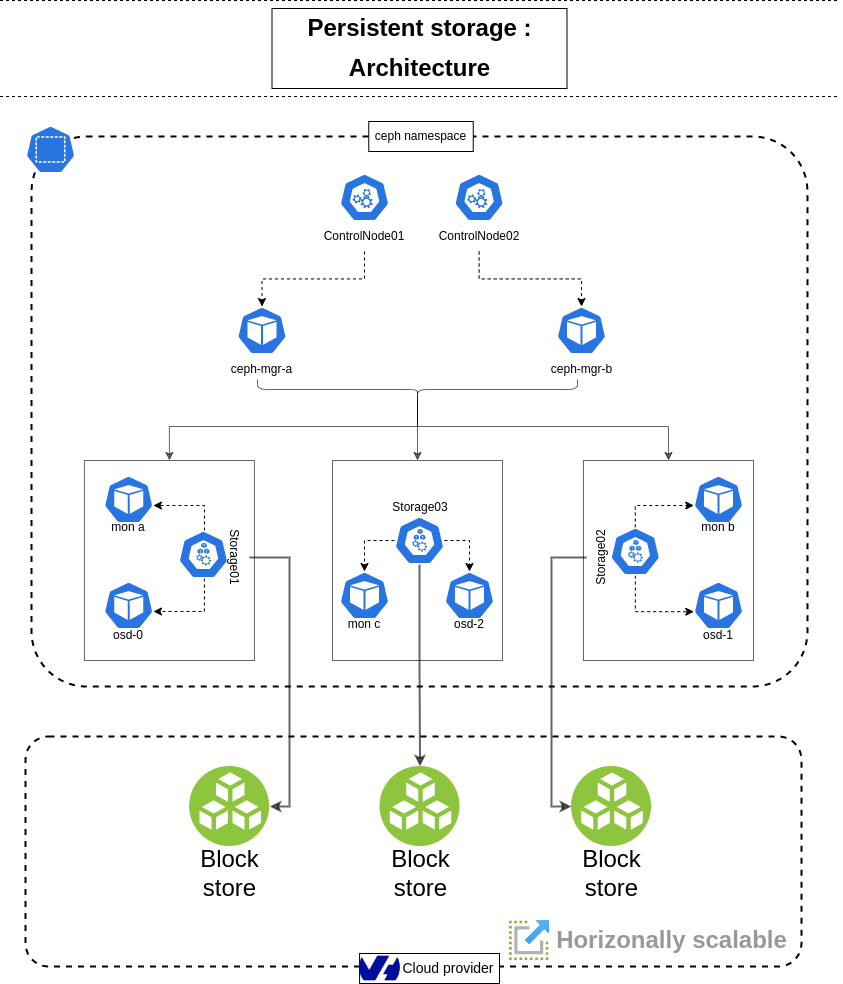

The diagram above was exported from draw.io. Its source (the exported page's mxGraphModel, read from the mxfile embedded in the PNG):
<mxGraphModel dx="1240" dy="749" grid="1" gridSize="10" guides="1" tooltips="1" connect="1" arrows="1" fold="1" page="1" pageScale="1" pageWidth="850" pageHeight="1100" math="0" shadow="0">
  <root>
    <mxCell id="0" />
    <mxCell id="1" parent="0" />
    <mxCell id="2" value="" style="rounded=0;whiteSpace=wrap;html=1;strokeColor=default;strokeWidth=1;fillColor=none;opacity=60;" vertex="1" parent="1">
      <mxGeometry x="88.93" y="2324" width="170" height="200" as="geometry" />
    </mxCell>
    <mxCell id="3" value="" style="rounded=0;whiteSpace=wrap;html=1;strokeColor=default;strokeWidth=1;fillColor=none;opacity=60;" vertex="1" parent="1">
      <mxGeometry x="588" y="2324" width="170" height="200" as="geometry" />
    </mxCell>
    <mxCell id="4" value="" style="rounded=0;whiteSpace=wrap;html=1;strokeColor=default;strokeWidth=1;fillColor=none;opacity=60;" vertex="1" parent="1">
      <mxGeometry x="337" y="2324" width="170" height="200" as="geometry" />
    </mxCell>
    <mxCell id="5" value="" style="rounded=1;whiteSpace=wrap;html=1;strokeColor=default;fillColor=none;dashed=1;strokeWidth=2;movable=1;resizable=1;rotatable=1;deletable=1;editable=1;connectable=1;arcSize=10;" vertex="1" parent="1">
      <mxGeometry x="36.06" y="2000" width="775.88" height="550" as="geometry" />
    </mxCell>
    <mxCell id="6" value="" style="group;strokeColor=default;" vertex="1" connectable="0" parent="1">
      <mxGeometry x="276.5" y="1872" width="295" height="80" as="geometry" />
    </mxCell>
    <mxCell id="7" value="Persistent storage :" style="text;strokeColor=none;fillColor=none;html=1;fontSize=24;fontStyle=1;verticalAlign=middle;align=center;" vertex="1" parent="6">
      <mxGeometry width="295" height="40" as="geometry" />
    </mxCell>
    <mxCell id="8" value="Architecture" style="text;strokeColor=none;fillColor=none;html=1;fontSize=24;fontStyle=1;verticalAlign=middle;align=center;" vertex="1" parent="6">
      <mxGeometry x="56" y="40" width="182" height="40" as="geometry" />
    </mxCell>
    <mxCell id="9" value="" style="endArrow=none;dashed=1;html=1;fontSize=8;" edge="1" parent="1">
      <mxGeometry width="50" height="50" relative="1" as="geometry">
        <mxPoint x="4.500000000000227" y="1960" as="sourcePoint" />
        <mxPoint x="844.5" y="1960" as="targetPoint" />
      </mxGeometry>
    </mxCell>
    <mxCell id="10" value="" style="endArrow=none;dashed=1;html=1;fontSize=8;" edge="1" parent="1">
      <mxGeometry width="50" height="50" relative="1" as="geometry">
        <mxPoint x="4.500000000000227" y="1864" as="sourcePoint" />
        <mxPoint x="844.5" y="1864" as="targetPoint" />
      </mxGeometry>
    </mxCell>
    <mxCell id="11" value="" style="sketch=0;html=1;dashed=0;whitespace=wrap;fillColor=#2875E2;strokeColor=#ffffff;points=[[0.005,0.63,0],[0.1,0.2,0],[0.9,0.2,0],[0.5,0,0],[0.995,0.63,0],[0.72,0.99,0],[0.5,1,0],[0.28,0.99,0]];verticalLabelPosition=bottom;align=center;verticalAlign=top;shape=mxgraph.kubernetes.icon;prIcon=ns;strokeWidth=1;" vertex="1" parent="1">
      <mxGeometry x="30.060000000000002" y="1989" width="50" height="48" as="geometry" />
    </mxCell>
    <mxCell id="12" value="ceph namespace" style="text;html=1;strokeColor=default;fillColor=default;align=center;verticalAlign=middle;whiteSpace=wrap;rounded=0;strokeWidth=1;" vertex="1" parent="1">
      <mxGeometry x="373.25" y="1985" width="104.5" height="30" as="geometry" />
    </mxCell>
    <mxCell id="13" value="" style="sketch=0;html=1;dashed=0;whitespace=wrap;fillColor=#2875E2;strokeColor=#ffffff;points=[[0.005,0.63,0],[0.1,0.2,0],[0.9,0.2,0],[0.5,0,0],[0.995,0.63,0],[0.72,0.99,0],[0.5,1,0],[0.28,0.99,0]];verticalLabelPosition=bottom;align=center;verticalAlign=top;shape=mxgraph.kubernetes.icon;prIcon=master;strokeWidth=1;" vertex="1" parent="1">
      <mxGeometry x="458.63" y="2037" width="50" height="48" as="geometry" />
    </mxCell>
    <mxCell id="14" value="" style="sketch=0;html=1;dashed=0;whitespace=wrap;fillColor=#2875E2;strokeColor=#ffffff;points=[[0.005,0.63,0],[0.1,0.2,0],[0.9,0.2,0],[0.5,0,0],[0.995,0.63,0],[0.72,0.99,0],[0.5,1,0],[0.28,0.99,0]];verticalLabelPosition=bottom;align=center;verticalAlign=top;shape=mxgraph.kubernetes.icon;prIcon=master;strokeWidth=1;" vertex="1" parent="1">
      <mxGeometry x="344" y="2037" width="50" height="48" as="geometry" />
    </mxCell>
    <mxCell id="15" style="edgeStyle=elbowEdgeStyle;rounded=0;orthogonalLoop=1;jettySize=auto;elbow=vertical;html=1;entryX=0.5;entryY=0;entryDx=0;entryDy=0;entryPerimeter=0;dashed=1;startArrow=none;startFill=0;endArrow=classic;endFill=1;" edge="1" source="16" target="20" parent="1">
      <mxGeometry relative="1" as="geometry" />
    </mxCell>
    <mxCell id="16" value="ControlNode01" style="text;html=1;strokeColor=none;fillColor=none;align=center;verticalAlign=middle;whiteSpace=wrap;rounded=0;strokeWidth=1;" vertex="1" parent="1">
      <mxGeometry x="319" y="2085" width="100" height="30" as="geometry" />
    </mxCell>
    <mxCell id="17" style="edgeStyle=elbowEdgeStyle;rounded=0;orthogonalLoop=1;jettySize=auto;elbow=vertical;html=1;entryX=0.5;entryY=0;entryDx=0;entryDy=0;entryPerimeter=0;dashed=1;startArrow=none;startFill=0;endArrow=classic;endFill=1;" edge="1" source="18" target="19" parent="1">
      <mxGeometry relative="1" as="geometry" />
    </mxCell>
    <mxCell id="18" value="ControlNode02" style="text;html=1;strokeColor=none;fillColor=none;align=center;verticalAlign=middle;whiteSpace=wrap;rounded=0;strokeWidth=1;" vertex="1" parent="1">
      <mxGeometry x="433.63" y="2085" width="100" height="30" as="geometry" />
    </mxCell>
    <mxCell id="19" value="" style="sketch=0;html=1;dashed=0;whitespace=wrap;fillColor=#2875E2;strokeColor=#ffffff;points=[[0.005,0.63,0],[0.1,0.2,0],[0.9,0.2,0],[0.5,0,0],[0.995,0.63,0],[0.72,0.99,0],[0.5,1,0],[0.28,0.99,0]];verticalLabelPosition=bottom;align=center;verticalAlign=top;shape=mxgraph.kubernetes.icon;prIcon=pod;strokeWidth=1;" vertex="1" parent="1">
      <mxGeometry x="561" y="2170" width="50" height="48" as="geometry" />
    </mxCell>
    <mxCell id="20" value="" style="sketch=0;html=1;dashed=0;whitespace=wrap;fillColor=#2875E2;strokeColor=#ffffff;points=[[0.005,0.63,0],[0.1,0.2,0],[0.9,0.2,0],[0.5,0,0],[0.995,0.63,0],[0.72,0.99,0],[0.5,1,0],[0.28,0.99,0]];verticalLabelPosition=bottom;align=center;verticalAlign=top;shape=mxgraph.kubernetes.icon;prIcon=pod;strokeWidth=1;" vertex="1" parent="1">
      <mxGeometry x="241.5" y="2170" width="50" height="48" as="geometry" />
    </mxCell>
    <mxCell id="21" value="ceph-mgr-a" style="text;html=1;strokeColor=none;fillColor=none;align=center;verticalAlign=middle;whiteSpace=wrap;rounded=0;strokeWidth=1;" vertex="1" parent="1">
      <mxGeometry x="232" y="2218" width="69" height="30" as="geometry" />
    </mxCell>
    <mxCell id="22" value="ceph-mgr-b" style="text;html=1;strokeColor=none;fillColor=none;align=center;verticalAlign=middle;whiteSpace=wrap;rounded=0;strokeWidth=1;" vertex="1" parent="1">
      <mxGeometry x="551.5" y="2218" width="69" height="30" as="geometry" />
    </mxCell>
    <mxCell id="23" value="" style="sketch=0;html=1;dashed=0;whitespace=wrap;fillColor=#2875E2;strokeColor=#ffffff;points=[[0.005,0.63,0],[0.1,0.2,0],[0.9,0.2,0],[0.5,0,0],[0.995,0.63,0],[0.72,0.99,0],[0.5,1,0],[0.28,0.99,0]];verticalLabelPosition=bottom;align=center;verticalAlign=top;shape=mxgraph.kubernetes.icon;prIcon=pod;strokeWidth=1;" vertex="1" parent="1">
      <mxGeometry x="344" y="2435" width="50" height="48" as="geometry" />
    </mxCell>
    <mxCell id="24" value="" style="sketch=0;html=1;dashed=0;whitespace=wrap;fillColor=#2875E2;strokeColor=#ffffff;points=[[0.005,0.63,0],[0.1,0.2,0],[0.9,0.2,0],[0.5,0,0],[0.995,0.63,0],[0.72,0.99,0],[0.5,1,0],[0.28,0.99,0]];verticalLabelPosition=bottom;align=center;verticalAlign=top;shape=mxgraph.kubernetes.icon;prIcon=pod;strokeWidth=1;" vertex="1" parent="1">
      <mxGeometry x="108.19" y="2445" width="50" height="48" as="geometry" />
    </mxCell>
    <mxCell id="25" value="" style="sketch=0;html=1;dashed=0;whitespace=wrap;fillColor=#2875E2;strokeColor=#ffffff;points=[[0.005,0.63,0],[0.1,0.2,0],[0.9,0.2,0],[0.5,0,0],[0.995,0.63,0],[0.72,0.99,0],[0.5,1,0],[0.28,0.99,0]];verticalLabelPosition=bottom;align=center;verticalAlign=top;shape=mxgraph.kubernetes.icon;prIcon=pod;strokeWidth=1;" vertex="1" parent="1">
      <mxGeometry x="449" y="2435" width="50" height="48" as="geometry" />
    </mxCell>
    <mxCell id="26" style="edgeStyle=orthogonalEdgeStyle;rounded=0;orthogonalLoop=1;jettySize=auto;html=1;entryX=0.5;entryY=0;entryDx=0;entryDy=0;entryPerimeter=0;dashed=1;startArrow=none;startFill=0;endArrow=classic;endFill=1;elbow=vertical;" edge="1" source="29" target="23" parent="1">
      <mxGeometry relative="1" as="geometry" />
    </mxCell>
    <mxCell id="27" style="edgeStyle=orthogonalEdgeStyle;rounded=0;orthogonalLoop=1;jettySize=auto;html=1;entryX=0.5;entryY=0;entryDx=0;entryDy=0;entryPerimeter=0;dashed=1;startArrow=none;startFill=0;endArrow=classic;endFill=1;elbow=vertical;" edge="1" source="29" target="25" parent="1">
      <mxGeometry relative="1" as="geometry">
        <Array as="points">
          <mxPoint x="474" y="2404" />
        </Array>
      </mxGeometry>
    </mxCell>
    <mxCell id="28" style="edgeStyle=orthogonalEdgeStyle;rounded=0;orthogonalLoop=1;jettySize=auto;html=1;strokeWidth=2;startArrow=none;startFill=0;endArrow=classic;endFill=1;opacity=60;elbow=vertical;" edge="1" source="29" target="54" parent="1">
      <mxGeometry relative="1" as="geometry" />
    </mxCell>
    <mxCell id="29" value="" style="sketch=0;html=1;dashed=0;whitespace=wrap;fillColor=#2875E2;strokeColor=#ffffff;points=[[0.005,0.63,0],[0.1,0.2,0],[0.9,0.2,0],[0.5,0,0],[0.995,0.63,0],[0.72,0.99,0],[0.5,1,0],[0.28,0.99,0]];verticalLabelPosition=bottom;align=center;verticalAlign=top;shape=mxgraph.kubernetes.icon;prIcon=node;strokeWidth=1;" vertex="1" parent="1">
      <mxGeometry x="399" y="2380" width="50" height="48" as="geometry" />
    </mxCell>
    <mxCell id="30" style="edgeStyle=elbowEdgeStyle;rounded=0;orthogonalLoop=1;jettySize=auto;elbow=vertical;html=1;entryX=0.005;entryY=0.63;entryDx=0;entryDy=0;entryPerimeter=0;dashed=1;startArrow=none;startFill=0;endArrow=classic;endFill=1;" edge="1" source="32" target="38" parent="1">
      <mxGeometry relative="1" as="geometry">
        <Array as="points">
          <mxPoint x="665" y="2369" />
        </Array>
      </mxGeometry>
    </mxCell>
    <mxCell id="31" style="edgeStyle=orthogonalEdgeStyle;rounded=0;orthogonalLoop=1;jettySize=auto;elbow=vertical;html=1;entryX=0.005;entryY=0.63;entryDx=0;entryDy=0;entryPerimeter=0;dashed=1;startArrow=none;startFill=0;endArrow=classic;endFill=1;" edge="1" source="32" target="37" parent="1">
      <mxGeometry relative="1" as="geometry">
        <Array as="points">
          <mxPoint x="640" y="2475" />
        </Array>
      </mxGeometry>
    </mxCell>
    <mxCell id="32" value="" style="sketch=0;html=1;dashed=0;whitespace=wrap;fillColor=#2875E2;strokeColor=#ffffff;points=[[0.005,0.63,0],[0.1,0.2,0],[0.9,0.2,0],[0.5,0,0],[0.995,0.63,0],[0.72,0.99,0],[0.5,1,0],[0.28,0.99,0]];verticalLabelPosition=bottom;align=center;verticalAlign=top;shape=mxgraph.kubernetes.icon;prIcon=node;strokeWidth=1;" vertex="1" parent="1">
      <mxGeometry x="614.7900000000001" y="2391" width="50" height="48" as="geometry" />
    </mxCell>
    <mxCell id="33" style="edgeStyle=elbowEdgeStyle;rounded=0;orthogonalLoop=1;jettySize=auto;elbow=vertical;html=1;entryX=0.995;entryY=0.63;entryDx=0;entryDy=0;entryPerimeter=0;dashed=1;startArrow=none;startFill=0;endArrow=classic;endFill=1;" edge="1" source="35" target="24" parent="1">
      <mxGeometry relative="1" as="geometry">
        <Array as="points">
          <mxPoint x="208.93" y="2475" />
        </Array>
      </mxGeometry>
    </mxCell>
    <mxCell id="34" style="edgeStyle=elbowEdgeStyle;rounded=0;orthogonalLoop=1;jettySize=auto;elbow=vertical;html=1;entryX=0.995;entryY=0.63;entryDx=0;entryDy=0;entryPerimeter=0;dashed=1;startArrow=none;startFill=0;endArrow=classic;endFill=1;" edge="1" source="35" target="36" parent="1">
      <mxGeometry relative="1" as="geometry">
        <Array as="points">
          <mxPoint x="208.93" y="2369" />
        </Array>
      </mxGeometry>
    </mxCell>
    <mxCell id="35" value="" style="sketch=0;html=1;dashed=0;whitespace=wrap;fillColor=#2875E2;strokeColor=#ffffff;points=[[0.005,0.63,0],[0.1,0.2,0],[0.9,0.2,0],[0.5,0,0],[0.995,0.63,0],[0.72,0.99,0],[0.5,1,0],[0.28,0.99,0]];verticalLabelPosition=bottom;align=center;verticalAlign=top;shape=mxgraph.kubernetes.icon;prIcon=node;strokeWidth=1;" vertex="1" parent="1">
      <mxGeometry x="182.93" y="2394" width="50" height="48" as="geometry" />
    </mxCell>
    <mxCell id="36" value="" style="sketch=0;html=1;dashed=0;whitespace=wrap;fillColor=#2875E2;strokeColor=#ffffff;points=[[0.005,0.63,0],[0.1,0.2,0],[0.9,0.2,0],[0.5,0,0],[0.995,0.63,0],[0.72,0.99,0],[0.5,1,0],[0.28,0.99,0]];verticalLabelPosition=bottom;align=center;verticalAlign=top;shape=mxgraph.kubernetes.icon;prIcon=pod;strokeWidth=1;" vertex="1" parent="1">
      <mxGeometry x="108.19" y="2339" width="50" height="48" as="geometry" />
    </mxCell>
    <mxCell id="37" value="" style="sketch=0;html=1;dashed=0;whitespace=wrap;fillColor=#2875E2;strokeColor=#ffffff;points=[[0.005,0.63,0],[0.1,0.2,0],[0.9,0.2,0],[0.5,0,0],[0.995,0.63,0],[0.72,0.99,0],[0.5,1,0],[0.28,0.99,0]];verticalLabelPosition=bottom;align=center;verticalAlign=top;shape=mxgraph.kubernetes.icon;prIcon=pod;strokeWidth=1;" vertex="1" parent="1">
      <mxGeometry x="698" y="2445" width="50" height="48" as="geometry" />
    </mxCell>
    <mxCell id="38" value="" style="sketch=0;html=1;dashed=0;whitespace=wrap;fillColor=#2875E2;strokeColor=#ffffff;points=[[0.005,0.63,0],[0.1,0.2,0],[0.9,0.2,0],[0.5,0,0],[0.995,0.63,0],[0.72,0.99,0],[0.5,1,0],[0.28,0.99,0]];verticalLabelPosition=bottom;align=center;verticalAlign=top;shape=mxgraph.kubernetes.icon;prIcon=pod;strokeWidth=1;" vertex="1" parent="1">
      <mxGeometry x="698" y="2339" width="50" height="48" as="geometry" />
    </mxCell>
    <mxCell id="39" value="mon a" style="text;html=1;strokeColor=none;fillColor=none;align=center;verticalAlign=middle;whiteSpace=wrap;rounded=0;strokeWidth=1;" vertex="1" parent="1">
      <mxGeometry x="103.19" y="2376" width="60" height="30" as="geometry" />
    </mxCell>
    <mxCell id="40" value="mon b" style="text;html=1;strokeColor=none;fillColor=none;align=center;verticalAlign=middle;whiteSpace=wrap;rounded=0;strokeWidth=1;" vertex="1" parent="1">
      <mxGeometry x="693" y="2376" width="60" height="30" as="geometry" />
    </mxCell>
    <mxCell id="41" value="mon c" style="text;html=1;strokeColor=none;fillColor=none;align=center;verticalAlign=middle;whiteSpace=wrap;rounded=0;strokeWidth=1;" vertex="1" parent="1">
      <mxGeometry x="339" y="2473" width="60" height="30" as="geometry" />
    </mxCell>
    <mxCell id="42" value="osd-0" style="text;html=1;strokeColor=none;fillColor=none;align=center;verticalAlign=middle;whiteSpace=wrap;rounded=0;strokeWidth=1;" vertex="1" parent="1">
      <mxGeometry x="103.19" y="2484" width="60" height="30" as="geometry" />
    </mxCell>
    <mxCell id="43" style="edgeStyle=orthogonalEdgeStyle;rounded=0;orthogonalLoop=1;jettySize=auto;html=1;entryX=1;entryY=0.5;entryDx=0;entryDy=0;strokeWidth=2;startArrow=none;startFill=0;endArrow=classic;endFill=1;opacity=60;elbow=vertical;" edge="1" source="44" target="55" parent="1">
      <mxGeometry relative="1" as="geometry">
        <Array as="points">
          <mxPoint x="294" y="2421" />
          <mxPoint x="294" y="2670" />
        </Array>
      </mxGeometry>
    </mxCell>
    <mxCell id="44" value="Storage01" style="text;html=1;strokeColor=none;fillColor=none;align=center;verticalAlign=middle;whiteSpace=wrap;rounded=0;strokeWidth=1;rotation=90;" vertex="1" parent="1">
      <mxGeometry x="209.06" y="2406" width="60" height="30" as="geometry" />
    </mxCell>
    <mxCell id="45" style="edgeStyle=orthogonalEdgeStyle;rounded=0;orthogonalLoop=1;jettySize=auto;html=1;entryX=0;entryY=0.5;entryDx=0;entryDy=0;strokeWidth=2;startArrow=none;startFill=0;endArrow=classic;endFill=1;opacity=60;elbow=vertical;" edge="1" source="46" target="56" parent="1">
      <mxGeometry relative="1" as="geometry">
        <Array as="points">
          <mxPoint x="556" y="2421" />
          <mxPoint x="556" y="2670" />
        </Array>
      </mxGeometry>
    </mxCell>
    <mxCell id="46" value="Storage02" style="text;html=1;strokeColor=none;fillColor=none;align=center;verticalAlign=middle;whiteSpace=wrap;rounded=0;strokeWidth=1;rotation=270;" vertex="1" parent="1">
      <mxGeometry x="576" y="2406" width="60" height="30" as="geometry" />
    </mxCell>
    <mxCell id="47" value="Storage03" style="text;html=1;strokeColor=none;fillColor=none;align=center;verticalAlign=middle;whiteSpace=wrap;rounded=0;strokeWidth=1;rotation=0;" vertex="1" parent="1">
      <mxGeometry x="395" y="2356" width="60" height="30" as="geometry" />
    </mxCell>
    <mxCell id="48" value="osd-2" style="text;html=1;strokeColor=none;fillColor=none;align=center;verticalAlign=middle;whiteSpace=wrap;rounded=0;strokeWidth=1;" vertex="1" parent="1">
      <mxGeometry x="444" y="2473" width="60" height="30" as="geometry" />
    </mxCell>
    <mxCell id="49" value="osd-1" style="text;html=1;strokeColor=none;fillColor=none;align=center;verticalAlign=middle;whiteSpace=wrap;rounded=0;strokeWidth=1;" vertex="1" parent="1">
      <mxGeometry x="693" y="2484" width="60" height="30" as="geometry" />
    </mxCell>
    <mxCell id="50" style="edgeStyle=orthogonalEdgeStyle;rounded=0;orthogonalLoop=1;jettySize=auto;html=1;entryX=0.5;entryY=0;entryDx=0;entryDy=0;startArrow=none;startFill=0;endArrow=classic;endFill=1;elbow=vertical;exitX=0.1;exitY=0.5;exitDx=0;exitDy=0;exitPerimeter=0;opacity=60;" edge="1" source="53" target="2" parent="1">
      <mxGeometry relative="1" as="geometry">
        <Array as="points">
          <mxPoint x="422" y="2290" />
          <mxPoint x="174" y="2290" />
        </Array>
      </mxGeometry>
    </mxCell>
    <mxCell id="51" style="edgeStyle=orthogonalEdgeStyle;rounded=0;orthogonalLoop=1;jettySize=auto;html=1;entryX=0.5;entryY=0;entryDx=0;entryDy=0;startArrow=none;startFill=0;endArrow=classic;endFill=1;elbow=vertical;opacity=60;" edge="1" source="53" target="4" parent="1">
      <mxGeometry relative="1" as="geometry" />
    </mxCell>
    <mxCell id="52" style="edgeStyle=orthogonalEdgeStyle;rounded=0;orthogonalLoop=1;jettySize=auto;html=1;startArrow=none;startFill=0;endArrow=classic;endFill=1;elbow=vertical;exitX=0.1;exitY=0.5;exitDx=0;exitDy=0;exitPerimeter=0;opacity=60;" edge="1" source="53" target="3" parent="1">
      <mxGeometry relative="1" as="geometry">
        <Array as="points">
          <mxPoint x="422" y="2290" />
          <mxPoint x="673" y="2290" />
        </Array>
      </mxGeometry>
    </mxCell>
    <mxCell id="53" value="" style="shape=curlyBracket;whiteSpace=wrap;html=1;rounded=1;flipH=1;labelPosition=right;verticalLabelPosition=middle;align=left;verticalAlign=middle;strokeColor=default;strokeWidth=1;fillColor=none;rotation=90;opacity=60;" vertex="1" parent="1">
      <mxGeometry x="412" y="2093" width="20" height="320" as="geometry" />
    </mxCell>
    <mxCell id="54" value="" style="aspect=fixed;perimeter=ellipsePerimeter;html=1;align=center;shadow=0;dashed=0;fontColor=#4277BB;labelBackgroundColor=#ffffff;fontSize=12;spacingTop=3;image;image=img/lib/ibm/vpc/BlockStorage.svg;strokeColor=default;strokeWidth=1;fillColor=none;imageBackground=default;" vertex="1" parent="1">
      <mxGeometry x="384.5" y="2630" width="80" height="80" as="geometry" />
    </mxCell>
    <mxCell id="55" value="" style="aspect=fixed;perimeter=ellipsePerimeter;html=1;align=center;shadow=0;dashed=0;fontColor=#4277BB;labelBackgroundColor=#ffffff;fontSize=12;spacingTop=3;image;image=img/lib/ibm/vpc/BlockStorage.svg;strokeColor=default;strokeWidth=1;fillColor=none;imageBackground=default;" vertex="1" parent="1">
      <mxGeometry x="194.13" y="2630" width="80" height="80" as="geometry" />
    </mxCell>
    <mxCell id="56" value="" style="aspect=fixed;perimeter=ellipsePerimeter;html=1;align=center;shadow=0;dashed=0;fontColor=#4277BB;labelBackgroundColor=#ffffff;fontSize=12;spacingTop=3;image;image=img/lib/ibm/vpc/BlockStorage.svg;strokeColor=default;strokeWidth=1;fillColor=none;imageBackground=default;" vertex="1" parent="1">
      <mxGeometry x="576" y="2630" width="80" height="80" as="geometry" />
    </mxCell>
    <mxCell id="57" value="&lt;span style=&quot;font-weight: normal;&quot;&gt;Block&lt;br&gt;store&lt;/span&gt;" style="text;strokeColor=none;fillColor=none;html=1;fontSize=24;fontStyle=1;verticalAlign=middle;align=center;strokeWidth=1;opacity=60;" vertex="1" parent="1">
      <mxGeometry x="195.13" y="2707" width="78" height="60" as="geometry" />
    </mxCell>
    <mxCell id="58" value="&lt;span style=&quot;font-weight: normal;&quot;&gt;Block&lt;br&gt;store&lt;/span&gt;" style="text;strokeColor=none;fillColor=none;html=1;fontSize=24;fontStyle=1;verticalAlign=middle;align=center;strokeWidth=1;opacity=60;" vertex="1" parent="1">
      <mxGeometry x="385.5" y="2707" width="78" height="60" as="geometry" />
    </mxCell>
    <mxCell id="59" value="&lt;span style=&quot;font-weight: normal;&quot;&gt;Block&lt;br&gt;store&lt;/span&gt;" style="text;strokeColor=none;fillColor=none;html=1;fontSize=24;fontStyle=1;verticalAlign=middle;align=center;strokeWidth=1;opacity=60;" vertex="1" parent="1">
      <mxGeometry x="577" y="2707" width="78" height="60" as="geometry" />
    </mxCell>
    <mxCell id="60" value="" style="rounded=1;whiteSpace=wrap;html=1;strokeColor=default;fillColor=none;dashed=1;strokeWidth=2;movable=1;resizable=1;rotatable=1;deletable=1;editable=1;connectable=1;arcSize=10;" vertex="1" parent="1">
      <mxGeometry x="30.06" y="2600" width="775.88" height="230" as="geometry" />
    </mxCell>
    <mxCell id="61" value="" style="group;strokeColor=default;perimeterSpacing=0;fillColor=default;" vertex="1" connectable="0" parent="1">
      <mxGeometry x="364.08" y="2817" width="139.92000000000002" height="30" as="geometry" />
    </mxCell>
    <mxCell id="62" value="" style="shape=image;imageAspect=0;aspect=fixed;verticalLabelPosition=bottom;verticalAlign=top;image=https://uxwing.com/wp-content/themes/uxwing/download/brands-and-social-media/ovh-icon.png;" vertex="1" parent="61">
      <mxGeometry y="2.6399999999998727" width="40.83" height="24.72" as="geometry" />
    </mxCell>
    <mxCell id="63" value="Cloud provider" style="text;html=1;strokeColor=none;fillColor=none;align=center;verticalAlign=middle;whiteSpace=wrap;rounded=0;strokeWidth=1;opacity=60;fontSize=14;" vertex="1" parent="61">
      <mxGeometry x="37.55000000000001" width="102.37" height="30" as="geometry" />
    </mxCell>
    <mxCell id="64" value="" style="group" vertex="1" connectable="0" parent="1">
      <mxGeometry x="514" y="2784" width="281" height="40" as="geometry" />
    </mxCell>
    <mxCell id="65" value="" style="aspect=fixed;html=1;points=[];align=center;image;fontSize=12;image=img/lib/azure2/general/Scale.svg;" vertex="1" parent="64">
      <mxGeometry width="40" height="40" as="geometry" />
    </mxCell>
    <mxCell id="66" value="Horizonally scalable" style="text;strokeColor=none;fillColor=none;html=1;fontSize=24;fontStyle=1;verticalAlign=middle;align=center;fontColor=#999999;" vertex="1" parent="64">
      <mxGeometry x="43" width="238" height="40" as="geometry" />
    </mxCell>
  </root>
</mxGraphModel>